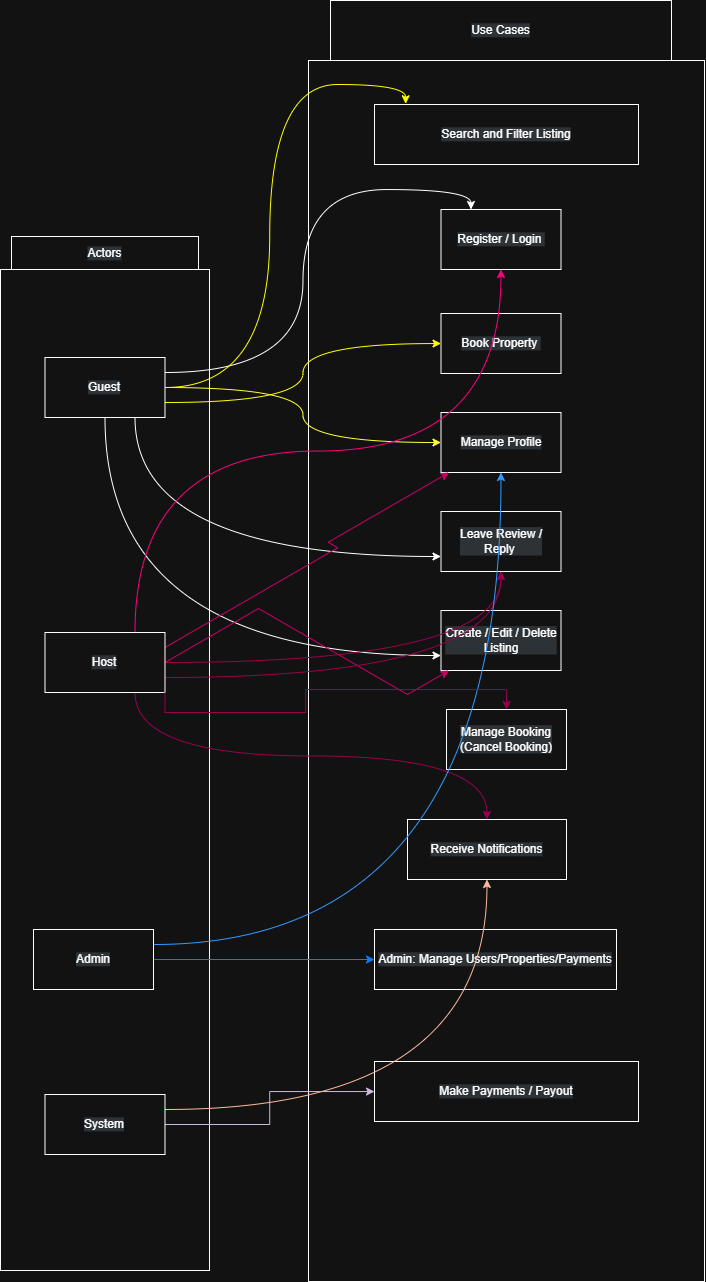

The diagram above was exported from draw.io. Its source (the exported page's mxGraphModel, read from the mxfile embedded in the PNG):
<mxGraphModel dx="1493" dy="1927" grid="1" gridSize="11" guides="1" tooltips="1" connect="1" arrows="1" fold="1" page="1" pageScale="1" pageWidth="850" pageHeight="1100" math="0" shadow="0">
  <root>
    <mxCell id="0" />
    <mxCell id="1" parent="0" />
    <mxCell id="E8pqrDevMBjl8v-NzDsw-52" style="edgeStyle=orthogonalEdgeStyle;rounded=0;orthogonalLoop=1;jettySize=auto;html=1;exitX=1;exitY=0.5;exitDx=0;exitDy=0;" edge="1" parent="1">
      <mxGeometry relative="1" as="geometry">
        <mxPoint x="429.1052631578948" y="533" as="targetPoint" />
        <mxPoint x="429" y="533.5" as="sourcePoint" />
      </mxGeometry>
    </mxCell>
    <mxCell id="E8pqrDevMBjl8v-NzDsw-81" value="" style="rounded=0;whiteSpace=wrap;html=1;" vertex="1" parent="1">
      <mxGeometry x="44" y="44" width="209" height="1001" as="geometry" />
    </mxCell>
    <mxCell id="E8pqrDevMBjl8v-NzDsw-82" value="" style="rounded=0;whiteSpace=wrap;html=1;" vertex="1" parent="1">
      <mxGeometry x="352" y="-165" width="396" height="1221" as="geometry" />
    </mxCell>
    <mxCell id="E8pqrDevMBjl8v-NzDsw-83" value="Actors" style="rounded=0;whiteSpace=wrap;html=1;" vertex="1" parent="1">
      <mxGeometry x="55" y="11" width="187" height="33" as="geometry" />
    </mxCell>
    <mxCell id="E8pqrDevMBjl8v-NzDsw-84" value="Use Cases" style="rounded=0;whiteSpace=wrap;html=1;" vertex="1" parent="1">
      <mxGeometry x="374" y="-225" width="341" height="60" as="geometry" />
    </mxCell>
    <mxCell id="E8pqrDevMBjl8v-NzDsw-85" value="Search and Filter Listing" style="rounded=0;whiteSpace=wrap;html=1;" vertex="1" parent="1">
      <mxGeometry x="418" y="-121" width="264" height="60" as="geometry" />
    </mxCell>
    <mxCell id="E8pqrDevMBjl8v-NzDsw-86" value="Register / Login&amp;nbsp;" style="rounded=0;whiteSpace=wrap;html=1;" vertex="1" parent="1">
      <mxGeometry x="484.5" y="-16" width="120" height="60" as="geometry" />
    </mxCell>
    <mxCell id="E8pqrDevMBjl8v-NzDsw-87" value="Book Property&amp;nbsp;" style="rounded=0;whiteSpace=wrap;html=1;" vertex="1" parent="1">
      <mxGeometry x="484.5" y="88" width="120" height="60" as="geometry" />
    </mxCell>
    <mxCell id="E8pqrDevMBjl8v-NzDsw-88" value="Manage Profile" style="rounded=0;whiteSpace=wrap;html=1;" vertex="1" parent="1">
      <mxGeometry x="484.5" y="187" width="120" height="60" as="geometry" />
    </mxCell>
    <mxCell id="E8pqrDevMBjl8v-NzDsw-89" value="Leave Review / Reply&amp;nbsp;" style="rounded=0;whiteSpace=wrap;html=1;" vertex="1" parent="1">
      <mxGeometry x="484.5" y="286" width="120" height="60" as="geometry" />
    </mxCell>
    <mxCell id="E8pqrDevMBjl8v-NzDsw-90" value="Manage Booking (Cancel Booking)" style="rounded=0;whiteSpace=wrap;html=1;" vertex="1" parent="1">
      <mxGeometry x="490" y="484" width="120" height="60" as="geometry" />
    </mxCell>
    <mxCell id="E8pqrDevMBjl8v-NzDsw-91" value="Create / Edit / Delete Listing" style="rounded=0;whiteSpace=wrap;html=1;" vertex="1" parent="1">
      <mxGeometry x="484.5" y="385" width="120" height="60" as="geometry" />
    </mxCell>
    <mxCell id="E8pqrDevMBjl8v-NzDsw-93" value="Receive Notifications" style="rounded=0;whiteSpace=wrap;html=1;" vertex="1" parent="1">
      <mxGeometry x="451" y="594" width="159" height="60" as="geometry" />
    </mxCell>
    <mxCell id="E8pqrDevMBjl8v-NzDsw-94" value="Admin: Manage Users/Properties/Payments" style="rounded=0;whiteSpace=wrap;html=1;" vertex="1" parent="1">
      <mxGeometry x="418" y="704" width="242" height="60" as="geometry" />
    </mxCell>
    <mxCell id="E8pqrDevMBjl8v-NzDsw-95" value="Make Payments / Payout" style="rounded=0;whiteSpace=wrap;html=1;" vertex="1" parent="1">
      <mxGeometry x="418" y="836" width="264" height="60" as="geometry" />
    </mxCell>
    <mxCell id="E8pqrDevMBjl8v-NzDsw-101" style="edgeStyle=orthogonalEdgeStyle;rounded=0;orthogonalLoop=1;jettySize=auto;html=1;exitX=1;exitY=0.25;exitDx=0;exitDy=0;entryX=0.25;entryY=0;entryDx=0;entryDy=0;curved=1;" edge="1" parent="1" source="E8pqrDevMBjl8v-NzDsw-96" target="E8pqrDevMBjl8v-NzDsw-86">
      <mxGeometry relative="1" as="geometry" />
    </mxCell>
    <mxCell id="E8pqrDevMBjl8v-NzDsw-102" style="edgeStyle=orthogonalEdgeStyle;rounded=0;orthogonalLoop=1;jettySize=auto;html=1;exitX=1;exitY=0.75;exitDx=0;exitDy=0;curved=1;strokeColor=light-dark(#000000,#FFFF00);" edge="1" parent="1" source="E8pqrDevMBjl8v-NzDsw-96" target="E8pqrDevMBjl8v-NzDsw-87">
      <mxGeometry relative="1" as="geometry" />
    </mxCell>
    <mxCell id="E8pqrDevMBjl8v-NzDsw-103" style="edgeStyle=orthogonalEdgeStyle;rounded=0;orthogonalLoop=1;jettySize=auto;html=1;exitX=1;exitY=0.5;exitDx=0;exitDy=0;curved=1;strokeColor=light-dark(#000000,#FFFF33);" edge="1" parent="1" source="E8pqrDevMBjl8v-NzDsw-96" target="E8pqrDevMBjl8v-NzDsw-88">
      <mxGeometry relative="1" as="geometry" />
    </mxCell>
    <mxCell id="E8pqrDevMBjl8v-NzDsw-104" style="edgeStyle=orthogonalEdgeStyle;rounded=0;orthogonalLoop=1;jettySize=auto;html=1;exitX=0.75;exitY=1;exitDx=0;exitDy=0;entryX=0;entryY=0.75;entryDx=0;entryDy=0;curved=1;" edge="1" parent="1" source="E8pqrDevMBjl8v-NzDsw-96" target="E8pqrDevMBjl8v-NzDsw-89">
      <mxGeometry relative="1" as="geometry" />
    </mxCell>
    <mxCell id="E8pqrDevMBjl8v-NzDsw-105" style="edgeStyle=orthogonalEdgeStyle;rounded=0;orthogonalLoop=1;jettySize=auto;html=1;exitX=0.5;exitY=1;exitDx=0;exitDy=0;entryX=0;entryY=0.75;entryDx=0;entryDy=0;curved=1;" edge="1" parent="1" source="E8pqrDevMBjl8v-NzDsw-96" target="E8pqrDevMBjl8v-NzDsw-91">
      <mxGeometry relative="1" as="geometry" />
    </mxCell>
    <mxCell id="E8pqrDevMBjl8v-NzDsw-96" value="Guest" style="rounded=0;whiteSpace=wrap;html=1;" vertex="1" parent="1">
      <mxGeometry x="88.5" y="132" width="120" height="60" as="geometry" />
    </mxCell>
    <mxCell id="E8pqrDevMBjl8v-NzDsw-106" style="edgeStyle=orthogonalEdgeStyle;rounded=0;orthogonalLoop=1;jettySize=auto;html=1;exitX=0.75;exitY=0;exitDx=0;exitDy=0;curved=1;strokeColor=light-dark(#000000,#FF0080);" edge="1" parent="1" source="E8pqrDevMBjl8v-NzDsw-97" target="E8pqrDevMBjl8v-NzDsw-86">
      <mxGeometry relative="1" as="geometry" />
    </mxCell>
    <mxCell id="E8pqrDevMBjl8v-NzDsw-107" style="edgeStyle=isometricEdgeStyle;rounded=0;orthogonalLoop=1;jettySize=auto;html=1;exitX=1;exitY=0.25;exitDx=0;exitDy=0;strokeColor=light-dark(#000000,#CC0066);" edge="1" parent="1" source="E8pqrDevMBjl8v-NzDsw-97" target="E8pqrDevMBjl8v-NzDsw-88">
      <mxGeometry relative="1" as="geometry" />
    </mxCell>
    <mxCell id="E8pqrDevMBjl8v-NzDsw-108" style="edgeStyle=isometricEdgeStyle;rounded=0;orthogonalLoop=1;jettySize=auto;html=1;exitX=1;exitY=0.5;exitDx=0;exitDy=0;strokeColor=light-dark(#000000,#CC0066);" edge="1" parent="1" source="E8pqrDevMBjl8v-NzDsw-97" target="E8pqrDevMBjl8v-NzDsw-91">
      <mxGeometry relative="1" as="geometry" />
    </mxCell>
    <mxCell id="E8pqrDevMBjl8v-NzDsw-109" style="edgeStyle=orthogonalEdgeStyle;rounded=0;orthogonalLoop=1;jettySize=auto;html=1;exitX=1;exitY=0.75;exitDx=0;exitDy=0;curved=1;strokeColor=light-dark(#000000,#99004D);" edge="1" parent="1" source="E8pqrDevMBjl8v-NzDsw-97" target="E8pqrDevMBjl8v-NzDsw-89">
      <mxGeometry relative="1" as="geometry" />
    </mxCell>
    <mxCell id="E8pqrDevMBjl8v-NzDsw-111" style="edgeStyle=orthogonalEdgeStyle;rounded=0;orthogonalLoop=1;jettySize=auto;html=1;exitX=0.75;exitY=1;exitDx=0;exitDy=0;curved=1;strokeColor=light-dark(#000000,#99004D);" edge="1" parent="1" source="E8pqrDevMBjl8v-NzDsw-97" target="E8pqrDevMBjl8v-NzDsw-93">
      <mxGeometry relative="1" as="geometry" />
    </mxCell>
    <mxCell id="E8pqrDevMBjl8v-NzDsw-112" style="edgeStyle=orthogonalEdgeStyle;rounded=0;orthogonalLoop=1;jettySize=auto;html=1;curved=1;strokeColor=light-dark(#000000,#99004D);" edge="1" parent="1" source="E8pqrDevMBjl8v-NzDsw-97" target="E8pqrDevMBjl8v-NzDsw-89">
      <mxGeometry relative="1" as="geometry" />
    </mxCell>
    <mxCell id="E8pqrDevMBjl8v-NzDsw-97" value="Host" style="rounded=0;whiteSpace=wrap;html=1;" vertex="1" parent="1">
      <mxGeometry x="88.5" y="407" width="120" height="60" as="geometry" />
    </mxCell>
    <mxCell id="E8pqrDevMBjl8v-NzDsw-113" style="edgeStyle=orthogonalEdgeStyle;rounded=0;orthogonalLoop=1;jettySize=auto;html=1;exitX=1;exitY=0.25;exitDx=0;exitDy=0;curved=1;strokeColor=light-dark(#000000,#3399FF);" edge="1" parent="1" source="E8pqrDevMBjl8v-NzDsw-98" target="E8pqrDevMBjl8v-NzDsw-88">
      <mxGeometry relative="1" as="geometry" />
    </mxCell>
    <mxCell id="E8pqrDevMBjl8v-NzDsw-114" style="edgeStyle=orthogonalEdgeStyle;rounded=0;orthogonalLoop=1;jettySize=auto;html=1;exitX=1;exitY=0.5;exitDx=0;exitDy=0;strokeColor=light-dark(#000000,#007FFF);" edge="1" parent="1" source="E8pqrDevMBjl8v-NzDsw-98" target="E8pqrDevMBjl8v-NzDsw-94">
      <mxGeometry relative="1" as="geometry" />
    </mxCell>
    <mxCell id="E8pqrDevMBjl8v-NzDsw-98" value="Admin" style="rounded=0;whiteSpace=wrap;html=1;" vertex="1" parent="1">
      <mxGeometry x="77" y="704" width="120" height="60" as="geometry" />
    </mxCell>
    <mxCell id="E8pqrDevMBjl8v-NzDsw-115" style="edgeStyle=orthogonalEdgeStyle;rounded=0;orthogonalLoop=1;jettySize=auto;html=1;exitX=1;exitY=0.5;exitDx=0;exitDy=0;strokeColor=#432D57;fillColor=#76608a;" edge="1" parent="1" source="E8pqrDevMBjl8v-NzDsw-99" target="E8pqrDevMBjl8v-NzDsw-95">
      <mxGeometry relative="1" as="geometry" />
    </mxCell>
    <mxCell id="E8pqrDevMBjl8v-NzDsw-116" style="edgeStyle=orthogonalEdgeStyle;rounded=0;orthogonalLoop=1;jettySize=auto;html=1;exitX=1;exitY=0.25;exitDx=0;exitDy=0;curved=1;fillColor=#a0522d;strokeColor=#6D1F00;" edge="1" parent="1" source="E8pqrDevMBjl8v-NzDsw-99" target="E8pqrDevMBjl8v-NzDsw-93">
      <mxGeometry relative="1" as="geometry" />
    </mxCell>
    <mxCell id="E8pqrDevMBjl8v-NzDsw-99" value="System" style="rounded=0;whiteSpace=wrap;html=1;" vertex="1" parent="1">
      <mxGeometry x="88.5" y="869" width="120" height="60" as="geometry" />
    </mxCell>
    <mxCell id="E8pqrDevMBjl8v-NzDsw-100" style="edgeStyle=orthogonalEdgeStyle;rounded=0;orthogonalLoop=1;jettySize=auto;html=1;exitX=1;exitY=0.5;exitDx=0;exitDy=0;entryX=0.118;entryY=-0.012;entryDx=0;entryDy=0;entryPerimeter=0;curved=1;strokeColor=light-dark(#000000,#FFFF00);" edge="1" parent="1" source="E8pqrDevMBjl8v-NzDsw-96" target="E8pqrDevMBjl8v-NzDsw-85">
      <mxGeometry relative="1" as="geometry" />
    </mxCell>
    <mxCell id="E8pqrDevMBjl8v-NzDsw-110" style="edgeStyle=orthogonalEdgeStyle;rounded=0;orthogonalLoop=1;jettySize=auto;html=1;exitX=1;exitY=1;exitDx=0;exitDy=0;strokeColor=light-dark(#000000,#99004D);" edge="1" parent="1" source="E8pqrDevMBjl8v-NzDsw-97" target="E8pqrDevMBjl8v-NzDsw-90">
      <mxGeometry relative="1" as="geometry" />
    </mxCell>
  </root>
</mxGraphModel>